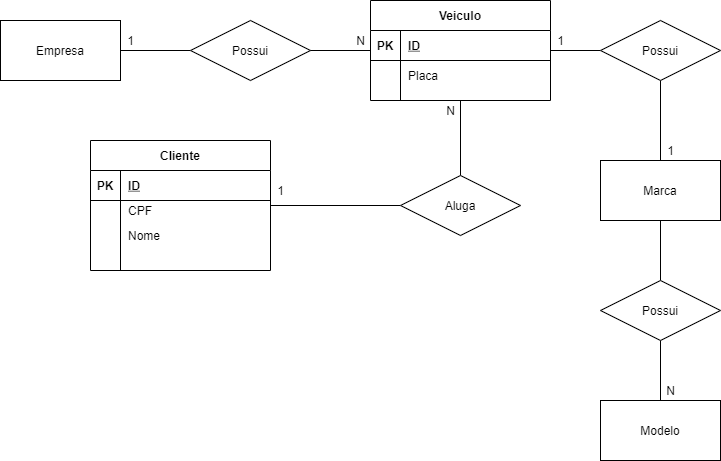

The diagram above was exported from draw.io. Its source (the exported page's mxGraphModel, read from the mxfile embedded in the PNG):
<mxGraphModel dx="1038" dy="579" grid="1" gridSize="10" guides="1" tooltips="1" connect="1" arrows="1" fold="1" page="1" pageScale="1" pageWidth="827" pageHeight="1169" math="0" shadow="0">
  <root>
    <mxCell id="0" />
    <mxCell id="1" parent="0" />
    <mxCell id="d5HXTfD8xHBlhLoF7tTD-5" style="edgeStyle=orthogonalEdgeStyle;rounded=0;orthogonalLoop=1;jettySize=auto;html=1;entryX=0;entryY=0.5;entryDx=0;entryDy=0;endArrow=none;endFill=0;" edge="1" parent="1" source="d5HXTfD8xHBlhLoF7tTD-1" target="d5HXTfD8xHBlhLoF7tTD-3">
      <mxGeometry relative="1" as="geometry" />
    </mxCell>
    <mxCell id="d5HXTfD8xHBlhLoF7tTD-1" value="" style="rounded=0;whiteSpace=wrap;html=1;" vertex="1" parent="1">
      <mxGeometry x="80" y="80" width="120" height="60" as="geometry" />
    </mxCell>
    <mxCell id="d5HXTfD8xHBlhLoF7tTD-2" value="Empresa" style="text;html=1;strokeColor=none;fillColor=none;align=center;verticalAlign=middle;whiteSpace=wrap;rounded=0;" vertex="1" parent="1">
      <mxGeometry x="120" y="100" width="40" height="20" as="geometry" />
    </mxCell>
    <mxCell id="d5HXTfD8xHBlhLoF7tTD-3" value="Possui" style="shape=rhombus;perimeter=rhombusPerimeter;whiteSpace=wrap;html=1;align=center;" vertex="1" parent="1">
      <mxGeometry x="270" y="80" width="120" height="60" as="geometry" />
    </mxCell>
    <mxCell id="d5HXTfD8xHBlhLoF7tTD-39" style="edgeStyle=orthogonalEdgeStyle;rounded=0;orthogonalLoop=1;jettySize=auto;html=1;entryX=1;entryY=0.5;entryDx=0;entryDy=0;endArrow=none;endFill=0;" edge="1" parent="1" source="d5HXTfD8xHBlhLoF7tTD-8" target="d5HXTfD8xHBlhLoF7tTD-3">
      <mxGeometry relative="1" as="geometry" />
    </mxCell>
    <mxCell id="d5HXTfD8xHBlhLoF7tTD-41" style="edgeStyle=orthogonalEdgeStyle;rounded=0;orthogonalLoop=1;jettySize=auto;html=1;entryX=0;entryY=0.5;entryDx=0;entryDy=0;endArrow=none;endFill=0;" edge="1" parent="1" source="d5HXTfD8xHBlhLoF7tTD-8" target="d5HXTfD8xHBlhLoF7tTD-37">
      <mxGeometry relative="1" as="geometry" />
    </mxCell>
    <mxCell id="d5HXTfD8xHBlhLoF7tTD-8" value="Veiculo" style="shape=table;startSize=30;container=1;collapsible=1;childLayout=tableLayout;fixedRows=1;rowLines=0;fontStyle=1;align=center;resizeLast=1;" vertex="1" parent="1">
      <mxGeometry x="450" y="60" width="180" height="100" as="geometry" />
    </mxCell>
    <mxCell id="d5HXTfD8xHBlhLoF7tTD-9" value="" style="shape=partialRectangle;collapsible=0;dropTarget=0;pointerEvents=0;fillColor=none;top=0;left=0;bottom=1;right=0;points=[[0,0.5],[1,0.5]];portConstraint=eastwest;" vertex="1" parent="d5HXTfD8xHBlhLoF7tTD-8">
      <mxGeometry y="30" width="180" height="30" as="geometry" />
    </mxCell>
    <mxCell id="d5HXTfD8xHBlhLoF7tTD-10" value="PK" style="shape=partialRectangle;connectable=0;fillColor=none;top=0;left=0;bottom=0;right=0;fontStyle=1;overflow=hidden;" vertex="1" parent="d5HXTfD8xHBlhLoF7tTD-9">
      <mxGeometry width="30" height="30" as="geometry" />
    </mxCell>
    <mxCell id="d5HXTfD8xHBlhLoF7tTD-11" value="ID" style="shape=partialRectangle;connectable=0;fillColor=none;top=0;left=0;bottom=0;right=0;align=left;spacingLeft=6;fontStyle=5;overflow=hidden;" vertex="1" parent="d5HXTfD8xHBlhLoF7tTD-9">
      <mxGeometry x="30" width="150" height="30" as="geometry" />
    </mxCell>
    <mxCell id="d5HXTfD8xHBlhLoF7tTD-18" value="" style="shape=partialRectangle;collapsible=0;dropTarget=0;pointerEvents=0;fillColor=none;top=0;left=0;bottom=0;right=0;points=[[0,0.5],[1,0.5]];portConstraint=eastwest;" vertex="1" parent="d5HXTfD8xHBlhLoF7tTD-8">
      <mxGeometry y="60" width="180" height="30" as="geometry" />
    </mxCell>
    <mxCell id="d5HXTfD8xHBlhLoF7tTD-19" value="" style="shape=partialRectangle;connectable=0;fillColor=none;top=0;left=0;bottom=0;right=0;editable=1;overflow=hidden;" vertex="1" parent="d5HXTfD8xHBlhLoF7tTD-18">
      <mxGeometry width="30" height="30" as="geometry" />
    </mxCell>
    <mxCell id="d5HXTfD8xHBlhLoF7tTD-20" value="Placa" style="shape=partialRectangle;connectable=0;fillColor=none;top=0;left=0;bottom=0;right=0;align=left;spacingLeft=6;overflow=hidden;" vertex="1" parent="d5HXTfD8xHBlhLoF7tTD-18">
      <mxGeometry x="30" width="150" height="30" as="geometry" />
    </mxCell>
    <mxCell id="d5HXTfD8xHBlhLoF7tTD-44" style="edgeStyle=orthogonalEdgeStyle;rounded=0;orthogonalLoop=1;jettySize=auto;html=1;entryX=0;entryY=0.5;entryDx=0;entryDy=0;endArrow=none;endFill=0;" edge="1" parent="1" source="d5HXTfD8xHBlhLoF7tTD-21" target="d5HXTfD8xHBlhLoF7tTD-34">
      <mxGeometry relative="1" as="geometry" />
    </mxCell>
    <mxCell id="d5HXTfD8xHBlhLoF7tTD-21" value="Cliente" style="shape=table;startSize=30;container=1;collapsible=1;childLayout=tableLayout;fixedRows=1;rowLines=0;fontStyle=1;align=center;resizeLast=1;" vertex="1" parent="1">
      <mxGeometry x="170" y="200" width="180" height="130" as="geometry" />
    </mxCell>
    <mxCell id="d5HXTfD8xHBlhLoF7tTD-22" value="" style="shape=partialRectangle;collapsible=0;dropTarget=0;pointerEvents=0;fillColor=none;top=0;left=0;bottom=1;right=0;points=[[0,0.5],[1,0.5]];portConstraint=eastwest;" vertex="1" parent="d5HXTfD8xHBlhLoF7tTD-21">
      <mxGeometry y="30" width="180" height="30" as="geometry" />
    </mxCell>
    <mxCell id="d5HXTfD8xHBlhLoF7tTD-23" value="PK" style="shape=partialRectangle;connectable=0;fillColor=none;top=0;left=0;bottom=0;right=0;fontStyle=1;overflow=hidden;" vertex="1" parent="d5HXTfD8xHBlhLoF7tTD-22">
      <mxGeometry width="30" height="30" as="geometry" />
    </mxCell>
    <mxCell id="d5HXTfD8xHBlhLoF7tTD-24" value="ID" style="shape=partialRectangle;connectable=0;fillColor=none;top=0;left=0;bottom=0;right=0;align=left;spacingLeft=6;fontStyle=5;overflow=hidden;" vertex="1" parent="d5HXTfD8xHBlhLoF7tTD-22">
      <mxGeometry x="30" width="150" height="30" as="geometry" />
    </mxCell>
    <mxCell id="d5HXTfD8xHBlhLoF7tTD-25" value="" style="shape=partialRectangle;collapsible=0;dropTarget=0;pointerEvents=0;fillColor=none;top=0;left=0;bottom=0;right=0;points=[[0,0.5],[1,0.5]];portConstraint=eastwest;" vertex="1" parent="d5HXTfD8xHBlhLoF7tTD-21">
      <mxGeometry y="60" width="180" height="20" as="geometry" />
    </mxCell>
    <mxCell id="d5HXTfD8xHBlhLoF7tTD-26" value="" style="shape=partialRectangle;connectable=0;fillColor=none;top=0;left=0;bottom=0;right=0;editable=1;overflow=hidden;" vertex="1" parent="d5HXTfD8xHBlhLoF7tTD-25">
      <mxGeometry width="30" height="20" as="geometry" />
    </mxCell>
    <mxCell id="d5HXTfD8xHBlhLoF7tTD-27" value="CPF" style="shape=partialRectangle;connectable=0;fillColor=none;top=0;left=0;bottom=0;right=0;align=left;spacingLeft=6;overflow=hidden;" vertex="1" parent="d5HXTfD8xHBlhLoF7tTD-25">
      <mxGeometry x="30" width="150" height="20" as="geometry" />
    </mxCell>
    <mxCell id="d5HXTfD8xHBlhLoF7tTD-28" value="" style="shape=partialRectangle;collapsible=0;dropTarget=0;pointerEvents=0;fillColor=none;top=0;left=0;bottom=0;right=0;points=[[0,0.5],[1,0.5]];portConstraint=eastwest;" vertex="1" parent="d5HXTfD8xHBlhLoF7tTD-21">
      <mxGeometry y="80" width="180" height="30" as="geometry" />
    </mxCell>
    <mxCell id="d5HXTfD8xHBlhLoF7tTD-29" value="" style="shape=partialRectangle;connectable=0;fillColor=none;top=0;left=0;bottom=0;right=0;editable=1;overflow=hidden;" vertex="1" parent="d5HXTfD8xHBlhLoF7tTD-28">
      <mxGeometry width="30" height="30" as="geometry" />
    </mxCell>
    <mxCell id="d5HXTfD8xHBlhLoF7tTD-30" value="Nome" style="shape=partialRectangle;connectable=0;fillColor=none;top=0;left=0;bottom=0;right=0;align=left;spacingLeft=6;overflow=hidden;" vertex="1" parent="d5HXTfD8xHBlhLoF7tTD-28">
      <mxGeometry x="30" width="150" height="30" as="geometry" />
    </mxCell>
    <mxCell id="d5HXTfD8xHBlhLoF7tTD-31" value="" style="shape=partialRectangle;collapsible=0;dropTarget=0;pointerEvents=0;fillColor=none;top=0;left=0;bottom=0;right=0;points=[[0,0.5],[1,0.5]];portConstraint=eastwest;" vertex="1" parent="d5HXTfD8xHBlhLoF7tTD-21">
      <mxGeometry y="110" width="180" height="20" as="geometry" />
    </mxCell>
    <mxCell id="d5HXTfD8xHBlhLoF7tTD-32" value="" style="shape=partialRectangle;connectable=0;fillColor=none;top=0;left=0;bottom=0;right=0;editable=1;overflow=hidden;" vertex="1" parent="d5HXTfD8xHBlhLoF7tTD-31">
      <mxGeometry width="30" height="20" as="geometry" />
    </mxCell>
    <mxCell id="d5HXTfD8xHBlhLoF7tTD-33" value="" style="shape=partialRectangle;connectable=0;fillColor=none;top=0;left=0;bottom=0;right=0;align=left;spacingLeft=6;overflow=hidden;" vertex="1" parent="d5HXTfD8xHBlhLoF7tTD-31">
      <mxGeometry x="30" width="150" height="20" as="geometry" />
    </mxCell>
    <mxCell id="d5HXTfD8xHBlhLoF7tTD-45" style="edgeStyle=orthogonalEdgeStyle;rounded=0;orthogonalLoop=1;jettySize=auto;html=1;entryX=0.5;entryY=1;entryDx=0;entryDy=0;endArrow=none;endFill=0;" edge="1" parent="1" source="d5HXTfD8xHBlhLoF7tTD-34" target="d5HXTfD8xHBlhLoF7tTD-8">
      <mxGeometry relative="1" as="geometry" />
    </mxCell>
    <mxCell id="d5HXTfD8xHBlhLoF7tTD-34" value="Aluga" style="shape=rhombus;perimeter=rhombusPerimeter;whiteSpace=wrap;html=1;align=center;" vertex="1" parent="1">
      <mxGeometry x="480" y="235" width="120" height="60" as="geometry" />
    </mxCell>
    <mxCell id="d5HXTfD8xHBlhLoF7tTD-42" style="edgeStyle=orthogonalEdgeStyle;rounded=0;orthogonalLoop=1;jettySize=auto;html=1;endArrow=none;endFill=0;" edge="1" parent="1" source="d5HXTfD8xHBlhLoF7tTD-37">
      <mxGeometry relative="1" as="geometry">
        <mxPoint x="740" y="220" as="targetPoint" />
      </mxGeometry>
    </mxCell>
    <mxCell id="d5HXTfD8xHBlhLoF7tTD-37" value="Possui" style="shape=rhombus;perimeter=rhombusPerimeter;whiteSpace=wrap;html=1;align=center;" vertex="1" parent="1">
      <mxGeometry x="680" y="80" width="120" height="60" as="geometry" />
    </mxCell>
    <mxCell id="d5HXTfD8xHBlhLoF7tTD-47" style="edgeStyle=orthogonalEdgeStyle;rounded=0;orthogonalLoop=1;jettySize=auto;html=1;entryX=0.5;entryY=0;entryDx=0;entryDy=0;endArrow=none;endFill=0;" edge="1" parent="1" source="d5HXTfD8xHBlhLoF7tTD-43" target="d5HXTfD8xHBlhLoF7tTD-46">
      <mxGeometry relative="1" as="geometry" />
    </mxCell>
    <mxCell id="d5HXTfD8xHBlhLoF7tTD-43" value="Marca" style="rounded=0;whiteSpace=wrap;html=1;" vertex="1" parent="1">
      <mxGeometry x="680" y="220" width="120" height="60" as="geometry" />
    </mxCell>
    <mxCell id="d5HXTfD8xHBlhLoF7tTD-49" style="edgeStyle=orthogonalEdgeStyle;rounded=0;orthogonalLoop=1;jettySize=auto;html=1;entryX=0.5;entryY=0;entryDx=0;entryDy=0;endArrow=none;endFill=0;" edge="1" parent="1" source="d5HXTfD8xHBlhLoF7tTD-46" target="d5HXTfD8xHBlhLoF7tTD-48">
      <mxGeometry relative="1" as="geometry" />
    </mxCell>
    <mxCell id="d5HXTfD8xHBlhLoF7tTD-46" value="Possui" style="shape=rhombus;perimeter=rhombusPerimeter;whiteSpace=wrap;html=1;align=center;" vertex="1" parent="1">
      <mxGeometry x="680" y="340" width="120" height="60" as="geometry" />
    </mxCell>
    <mxCell id="d5HXTfD8xHBlhLoF7tTD-48" value="Modelo" style="rounded=0;whiteSpace=wrap;html=1;" vertex="1" parent="1">
      <mxGeometry x="680" y="460" width="120" height="60" as="geometry" />
    </mxCell>
    <mxCell id="d5HXTfD8xHBlhLoF7tTD-50" value="1" style="text;html=1;align=center;verticalAlign=middle;resizable=0;points=[];autosize=1;strokeColor=none;" vertex="1" parent="1">
      <mxGeometry x="200" y="90" width="20" height="20" as="geometry" />
    </mxCell>
    <mxCell id="d5HXTfD8xHBlhLoF7tTD-51" value="1" style="text;html=1;align=center;verticalAlign=middle;resizable=0;points=[];autosize=1;strokeColor=none;" vertex="1" parent="1">
      <mxGeometry x="350" y="240" width="20" height="20" as="geometry" />
    </mxCell>
    <mxCell id="d5HXTfD8xHBlhLoF7tTD-52" value="1" style="text;html=1;align=center;verticalAlign=middle;resizable=0;points=[];autosize=1;strokeColor=none;" vertex="1" parent="1">
      <mxGeometry x="740" y="200" width="20" height="20" as="geometry" />
    </mxCell>
    <mxCell id="d5HXTfD8xHBlhLoF7tTD-53" value="1" style="text;html=1;align=center;verticalAlign=middle;resizable=0;points=[];autosize=1;strokeColor=none;" vertex="1" parent="1">
      <mxGeometry x="630" y="90" width="20" height="20" as="geometry" />
    </mxCell>
    <mxCell id="d5HXTfD8xHBlhLoF7tTD-54" value="N" style="text;html=1;align=center;verticalAlign=middle;resizable=0;points=[];autosize=1;strokeColor=none;" vertex="1" parent="1">
      <mxGeometry x="430" y="90" width="20" height="20" as="geometry" />
    </mxCell>
    <mxCell id="d5HXTfD8xHBlhLoF7tTD-55" value="N" style="text;html=1;align=center;verticalAlign=middle;resizable=0;points=[];autosize=1;strokeColor=none;" vertex="1" parent="1">
      <mxGeometry x="520" y="160" width="20" height="20" as="geometry" />
    </mxCell>
    <mxCell id="d5HXTfD8xHBlhLoF7tTD-56" value="N" style="text;html=1;align=center;verticalAlign=middle;resizable=0;points=[];autosize=1;strokeColor=none;" vertex="1" parent="1">
      <mxGeometry x="740" y="440" width="20" height="20" as="geometry" />
    </mxCell>
  </root>
</mxGraphModel>